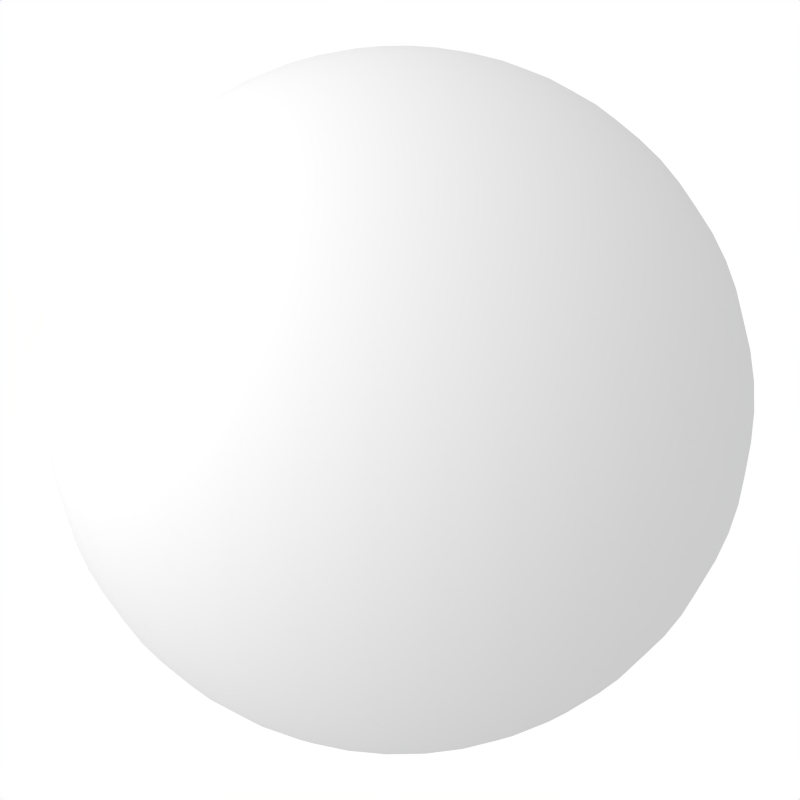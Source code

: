 # Source: sphere_template.blend  (saved by Blender 2.48.1; exported with 4.5.12 LTS)
import bpy
from mathutils import Matrix  # noqa: F401  (used for matrix-valued properties, if any)

bpy.ops.wm.read_factory_settings(use_empty=True)
scene = bpy.context.scene
scene.name = 'Scene'

# ---- collections
col_collection_1 = bpy.data.collections.new('Collection 1'); scene.collection.children.link(col_collection_1)

# ---- materials (node trees are filled in below, after node groups)
mat_gray = bpy.data.materials.new('Gray')
mat_gray.alpha_threshold = 0.0
mat_gray.roughness = 0.5
mat_gray.specular_intensity = 0.2
mat_gray.line_color = (0.0, 0.0, 0.0, 1.0)

# ---- material node trees

# ---- world
world_world = bpy.data.worlds.new('World'); scene.world = world_world
world_world.color = (1.0, 1.0, 1.0)
world_world.use_sun_shadow = False
world_world.sun_shadow_jitter_overblur = 0.0
world_world.cycles.sampling_method = 'MANUAL'
world_world.cycles.sample_map_resolution = 256

# ---- cameras
cam_camera = bpy.data.cameras.new('Camera')
cam_camera.passepartout_alpha = 0.2
cam_camera.clip_end = 100.0
cam_camera.lens = 179.0
cam_camera.ortho_scale = 7.314
cam_camera.show_passepartout = False
cam_camera.show_safe_areas = True
cam_camera.dof.focus_distance = 0.0
cam_camera.dof.aperture_fstop = 128.0

# ---- lights
light_spot = bpy.data.lights.new('Spot', 'SUN')
light_spot.transmission_factor = 0.0
light_spot.cutoff_distance = 30.0
light_spot.angle = 1.571
light_spot.energy = 1.0
light_spot.shadow_buffer_clip_start = 1.001
light_spot.shadow_soft_size = 1.0
light_spot.shadow_cascade_max_distance = 1000.0
light_spot.cycles.use_multiple_importance_sampling = False

# ---- meshes
me_sphere = bpy.data.meshes.new('Sphere')
me_sphere.from_pydata([(0.09613, 0.01912, -0.9952), (0.1913, 0.03806, -0.9808), (0.2847, 0.05663, -0.9569), (0.3753, 0.07466, -0.9239), (0.4623, 0.09196, -0.8819), (0.5449, 0.1084, -0.8315), (0.6222, 0.1238, -0.773), (0.6935, 0.1379, -0.7071), (0.7582, 0.1508, -0.6344), (0.8155, 0.1622, -0.5556), (0.865, 0.1721, -0.4714), (0.9061, 0.1802, -0.3827), (0.9386, 0.1867, -0.2903), (0.9619, 0.1913, -0.1951), (0.9761, 0.1942, -0.09802), (0.9808, 0.1951, -1.192e-07), (0.9761, 0.1942, 0.09802), (0.9619, 0.1913, 0.1951), (0.9386, 0.1867, 0.2903), (0.9061, 0.1802, 0.3827), (0.865, 0.1721, 0.4714), (0.8155, 0.1622, 0.5556), (0.7582, 0.1508, 0.6344), (0.6935, 0.1379, 0.7071), (0.6222, 0.1238, 0.773), (0.5449, 0.1084, 0.8315), (0.4623, 0.09196, 0.8819), (0.3753, 0.07466, 0.9239), (0.2847, 0.05663, 0.9569), (0.1913, 0.03806, 0.9808), (0.09613, 0.01912, 0.9952), (0.09056, 0.03751, 0.9952), (0.1802, 0.07466, 0.9808), (0.2682, 0.1111, 0.9569), (0.3536, 0.1464, 0.9239), (0.4355, 0.1804, 0.8819), (0.5133, 0.2126, 0.8315), (0.5861, 0.2428, 0.773), (0.6533, 0.2706, 0.7071), (0.7142, 0.2958, 0.6344), (0.7682, 0.3182, 0.5556), (0.8148, 0.3375, 0.4714), (0.8536, 0.3536, 0.3827), (0.8841, 0.3662, 0.2903), (0.9061, 0.3753, 0.1951), (0.9194, 0.3808, 0.09802), (0.9239, 0.3827, -1.192e-07), (0.9194, 0.3808, -0.09802), (0.9061, 0.3753, -0.1951), (0.8841, 0.3662, -0.2903), (0.8536, 0.3536, -0.3827), (0.8148, 0.3375, -0.4714), (0.7682, 0.3182, -0.5556), (0.7142, 0.2958, -0.6344), (0.6533, 0.2706, -0.7071), (0.5861, 0.2428, -0.773), (0.5133, 0.2126, -0.8315), (0.4355, 0.1804, -0.8819), (0.3536, 0.1464, -0.9239), (0.2682, 0.1111, -0.9569), (0.1802, 0.07466, -0.9808), (0.09056, 0.03751, -0.9952), (0.0815, 0.05445, -0.9952), (0.1622, 0.1084, -0.9808), (0.2414, 0.1613, -0.9569), (0.3182, 0.2126, -0.9239), (0.392, 0.2619, -0.8819), (0.4619, 0.3087, -0.8315), (0.5275, 0.3524, -0.773), (0.5879, 0.3928, -0.7071), (0.6427, 0.4295, -0.6344), (0.6913, 0.4619, -0.5556), (0.7333, 0.49, -0.4714), (0.7682, 0.5133, -0.3827), (0.7957, 0.5316, -0.2903), (0.8155, 0.5449, -0.1951), (0.8275, 0.5529, -0.09802), (0.8315, 0.5556, -1.192e-07), (0.8275, 0.5529, 0.09802), (0.8155, 0.5449, 0.1951), (0.7957, 0.5316, 0.2903), (0.7682, 0.5133, 0.3827), (0.7333, 0.49, 0.4714), (0.6913, 0.4619, 0.5556), (0.6427, 0.4295, 0.6344), (0.5879, 0.3928, 0.7071), (0.5275, 0.3525, 0.773), (0.4619, 0.3087, 0.8315), (0.392, 0.2619, 0.8819), (0.3182, 0.2126, 0.9239), (0.2414, 0.1613, 0.9569), (0.1622, 0.1084, 0.9808), (0.0815, 0.05446, 0.9952), (0.06931, 0.06931, 0.9952), (0.1379, 0.1379, 0.9808), (0.2053, 0.2053, 0.9569), (0.2706, 0.2706, 0.9239), (0.3333, 0.3333, 0.8819), (0.3928, 0.3928, 0.8315), (0.4486, 0.4486, 0.773), (0.5, 0.5, 0.7071), (0.5466, 0.5466, 0.6344), (0.5879, 0.5879, 0.5556), (0.6236, 0.6236, 0.4714), (0.6533, 0.6533, 0.3827), (0.6767, 0.6767, 0.2903), (0.6935, 0.6935, 0.1951), (0.7037, 0.7037, 0.09802), (0.7071, 0.7071, -1.192e-07), (0.7037, 0.7037, -0.09802), (0.6935, 0.6935, -0.1951), (0.6767, 0.6767, -0.2903), (0.6533, 0.6533, -0.3827), (0.6236, 0.6236, -0.4714), (0.5879, 0.5879, -0.5556), (0.5466, 0.5466, -0.6344), (0.5, 0.5, -0.7071), (0.4486, 0.4486, -0.773), (0.3928, 0.3928, -0.8315), (0.3333, 0.3333, -0.8819), (0.2706, 0.2706, -0.9239), (0.2053, 0.2053, -0.9569), (0.1379, 0.1379, -0.9808), (0.06931, 0.06931, -0.9952), (-5.676e-07, -5.676e-07, -1.0), (0.05445, 0.0815, -0.9952), (0.1084, 0.1622, -0.9808), (0.1613, 0.2414, -0.9569), (0.2126, 0.3182, -0.9239), (0.2619, 0.392, -0.8819), (0.3087, 0.4619, -0.8315), (0.3524, 0.5275, -0.773), (0.3928, 0.5879, -0.7071), (0.4295, 0.6427, -0.6344), (0.4619, 0.6913, -0.5556), (0.49, 0.7333, -0.4714), (0.5133, 0.7682, -0.3827), (0.5316, 0.7957, -0.2903), (0.5449, 0.8155, -0.1951), (0.5529, 0.8275, -0.09802), (0.5556, 0.8315, -1.192e-07), (0.5529, 0.8275, 0.09802), (0.5449, 0.8155, 0.1951), (0.5316, 0.7957, 0.2903), (0.5133, 0.7682, 0.3827), (0.49, 0.7333, 0.4714), (0.4619, 0.6913, 0.5556), (0.4295, 0.6427, 0.6344), (0.3928, 0.5879, 0.7071), (0.3524, 0.5275, 0.773), (0.3087, 0.4619, 0.8315), (0.2619, 0.392, 0.8819), (0.2126, 0.3182, 0.9239), (0.1613, 0.2414, 0.9569), (0.1084, 0.1622, 0.9808), (0.05446, 0.0815, 0.9952), (0.03751, 0.09056, 0.9952), (0.07466, 0.1802, 0.9808), (0.1111, 0.2682, 0.9569), (0.1464, 0.3536, 0.9239), (0.1804, 0.4355, 0.8819), (0.2126, 0.5133, 0.8315), (0.2428, 0.5861, 0.773), (0.2706, 0.6533, 0.7071), (0.2958, 0.7142, 0.6344), (0.3182, 0.7682, 0.5556), (0.3375, 0.8148, 0.4714), (0.3536, 0.8536, 0.3827), (0.3662, 0.8841, 0.2903), (0.3753, 0.9061, 0.1951), (0.3808, 0.9194, 0.09802), (0.3827, 0.9239, -1.192e-07), (0.3808, 0.9194, -0.09802), (0.3753, 0.9061, -0.1951), (0.3662, 0.8841, -0.2903), (0.3536, 0.8536, -0.3827), (0.3375, 0.8148, -0.4714), (0.3182, 0.7682, -0.5556), (0.2958, 0.7142, -0.6344), (0.2706, 0.6533, -0.7071), (0.2428, 0.5861, -0.773), (0.2126, 0.5133, -0.8315), (0.1804, 0.4355, -0.8819), (0.1464, 0.3536, -0.9239), (0.1111, 0.2682, -0.9569), (0.07466, 0.1802, -0.9808), (0.03751, 0.09056, -0.9952), (0.01912, 0.09613, -0.9952), (0.03806, 0.1913, -0.9808), (0.05663, 0.2847, -0.9569), (0.07466, 0.3753, -0.9239), (0.09196, 0.4623, -0.8819), (0.1084, 0.5449, -0.8315), (0.1238, 0.6222, -0.773), (0.1379, 0.6935, -0.7071), (0.1508, 0.7582, -0.6344), (0.1622, 0.8155, -0.5556), (0.1721, 0.865, -0.4714), (0.1802, 0.9061, -0.3827), (0.1867, 0.9386, -0.2903), (0.1913, 0.9619, -0.1951), (0.1942, 0.9761, -0.09802), (0.1951, 0.9808, -1.192e-07), (0.1942, 0.9761, 0.09802), (0.1913, 0.9619, 0.1951), (0.1867, 0.9386, 0.2903), (0.1802, 0.9061, 0.3827), (0.1721, 0.865, 0.4714), (0.1622, 0.8155, 0.5556), (0.1508, 0.7582, 0.6344), (0.1379, 0.6935, 0.7071), (0.1238, 0.6222, 0.773), (0.1084, 0.5449, 0.8315), (0.09196, 0.4623, 0.8819), (0.07466, 0.3753, 0.9239), (0.05663, 0.2847, 0.9569), (0.03806, 0.1913, 0.9808), (0.01912, 0.09613, 0.9952), (-7.928e-09, 0.09802, 0.9952), (-2.134e-08, 0.1951, 0.9808), (-2.218e-09, 0.2903, 0.9569), (-2.516e-08, 0.3827, 0.9239), (-1.2e-08, 0.4714, 0.8819), (-3.811e-08, 0.5556, 0.8315), (-4.271e-08, 0.6344, 0.773), (-5.684e-08, 0.7071, 0.7071), (-7.687e-08, 0.773, 0.6344), (6.342e-09, 0.8315, 0.5556), (-5.685e-08, 0.8819, 0.4714), (-8.821e-08, 0.9239, 0.3827), (-8.64e-08, 0.9569, 0.2903), (-4.578e-08, 0.9808, 0.1951), (-1.762e-09, 0.9952, 0.09802), (-2.656e-08, 1.0, -1.192e-07), (-1.762e-09, 0.9952, -0.09802), (-9.261e-08, 0.9808, -0.1951), (-5.151e-08, 0.9569, -0.2903), (-5.332e-08, 0.9239, -0.3827), (-4.821e-08, 0.8819, -0.4714), (-8.732e-08, 0.8315, -0.5556), (-1.064e-07, 0.773, -0.6344), (-5.15e-08, 0.7071, -0.7071), (-4.17e-08, 0.6344, -0.773), (-4.008e-08, 0.5556, -0.8315), (-3.008e-08, 0.4714, -0.8819), (-4.041e-08, 0.3827, -0.9239), (-1.896e-08, 0.2903, -0.9569), (-8.933e-09, 0.1951, -0.9808), (-1.415e-09, 0.09802, -0.9952), (-0.01912, 0.09613, -0.9952), (-0.03806, 0.1913, -0.9808), (-0.05663, 0.2847, -0.9569), (-0.07466, 0.3753, -0.9239), (-0.09196, 0.4623, -0.8819), (-0.1084, 0.5449, -0.8315), (-0.1238, 0.6222, -0.773), (-0.1379, 0.6935, -0.7071), (-0.1508, 0.7582, -0.6344), (-0.1622, 0.8155, -0.5556), (-0.1721, 0.865, -0.4714), (-0.1802, 0.9061, -0.3827), (-0.1867, 0.9386, -0.2903), (-0.1913, 0.9619, -0.1951), (-0.1942, 0.9761, -0.09802), (-0.1951, 0.9808, -1.192e-07), (-0.1942, 0.9761, 0.09802), (-0.1913, 0.9619, 0.1951), (-0.1867, 0.9386, 0.2903), (-0.1802, 0.9061, 0.3827), (-0.1721, 0.865, 0.4714), (-0.1622, 0.8155, 0.5556), (-0.1508, 0.7582, 0.6344), (-0.1379, 0.6935, 0.7071), (-0.1238, 0.6222, 0.773), (-0.1084, 0.5449, 0.8315), (-0.09196, 0.4623, 0.8819), (-0.07466, 0.3753, 0.9239), (-0.05663, 0.2847, 0.9569), (-0.03806, 0.1913, 0.9808), (-0.01912, 0.09613, 0.9952), (-0.03751, 0.09056, 0.9952), (-0.07466, 0.1802, 0.9808), (-0.1111, 0.2682, 0.9569), (-0.1464, 0.3536, 0.9239), (-0.1804, 0.4355, 0.8819), (-0.2126, 0.5133, 0.8315), (-0.2428, 0.5861, 0.773), (-0.2706, 0.6533, 0.7071), (-0.2958, 0.7142, 0.6344), (-0.3182, 0.7682, 0.5556), (-0.3375, 0.8148, 0.4714), (-0.3536, 0.8536, 0.3827), (-0.3662, 0.8841, 0.2903), (-0.3753, 0.9061, 0.1951), (-0.3808, 0.9194, 0.09802), (-0.3827, 0.9239, -1.192e-07), (-0.3808, 0.9194, -0.09802), (-0.3753, 0.9061, -0.1951), (-0.3662, 0.8841, -0.2903), (-0.3536, 0.8536, -0.3827), (-0.3375, 0.8148, -0.4714), (-0.3182, 0.7682, -0.5556), (-0.2958, 0.7142, -0.6344), (-0.2706, 0.6533, -0.7071), (-0.2428, 0.5861, -0.773), (-0.2126, 0.5133, -0.8315), (-0.1804, 0.4355, -0.8819), (-0.1464, 0.3536, -0.9239), (-0.1111, 0.2682, -0.9569), (-0.07466, 0.1802, -0.9808), (-0.03751, 0.09056, -0.9952), (-0.05445, 0.0815, -0.9952), (-0.1084, 0.1622, -0.9808), (-0.1613, 0.2414, -0.9569), (-0.2126, 0.3182, -0.9239), (-0.2619, 0.392, -0.8819), (-0.3087, 0.4619, -0.8315), (-0.3524, 0.5275, -0.773), (-0.3928, 0.5879, -0.7071), (-0.4295, 0.6427, -0.6344), (-0.4619, 0.6913, -0.5556), (-0.49, 0.7333, -0.4714), (-0.5133, 0.7682, -0.3827), (-0.5316, 0.7957, -0.2903), (-0.5449, 0.8155, -0.1951), (-0.5529, 0.8275, -0.09802), (-0.5556, 0.8315, -1.192e-07), (-0.5529, 0.8275, 0.09802), (-0.5449, 0.8155, 0.1951), (-0.5316, 0.7957, 0.2903), (-0.5133, 0.7682, 0.3827), (-0.49, 0.7333, 0.4714), (-0.4619, 0.6913, 0.5556), (-0.4295, 0.6427, 0.6344), (-0.3928, 0.5879, 0.7071), (-0.3524, 0.5275, 0.773), (-0.3087, 0.4619, 0.8315), (-0.2619, 0.392, 0.8819), (-0.2126, 0.3182, 0.9239), (-0.1613, 0.2414, 0.9569), (-0.1084, 0.1622, 0.9808), (-0.05446, 0.0815, 0.9952), (-0.06931, 0.06931, 0.9952), (-0.1379, 0.1379, 0.9808), (-0.2053, 0.2053, 0.9569), (-0.2706, 0.2706, 0.9239), (-0.3333, 0.3333, 0.8819), (-0.3928, 0.3928, 0.8315), (-0.4486, 0.4486, 0.773), (-0.5, 0.5, 0.7071), (-0.5466, 0.5466, 0.6344), (-0.5879, 0.5879, 0.5556), (-0.6236, 0.6236, 0.4714), (-0.6533, 0.6533, 0.3827), (-0.6767, 0.6767, 0.2903), (-0.6935, 0.6935, 0.1951), (-0.7037, 0.7037, 0.09802), (-0.7071, 0.7071, -1.192e-07), (-0.7037, 0.7037, -0.09802), (-0.6935, 0.6935, -0.1951), (-0.6767, 0.6767, -0.2903), (-0.6533, 0.6533, -0.3827), (-0.6236, 0.6236, -0.4714), (-0.5879, 0.5879, -0.5556), (-0.5466, 0.5466, -0.6344), (-0.5, 0.5, -0.7071), (-0.4486, 0.4486, -0.773), (-0.3928, 0.3928, -0.8315), (-0.3333, 0.3333, -0.8819), (-0.2706, 0.2706, -0.9239), (-0.2053, 0.2053, -0.9569), (-0.1379, 0.1379, -0.9808), (-0.06931, 0.06931, -0.9952), (-0.0815, 0.05445, -0.9952), (-0.1622, 0.1084, -0.9808), (-0.2414, 0.1613, -0.9569), (-0.3182, 0.2126, -0.9239), (-0.392, 0.2619, -0.8819), (-0.4619, 0.3087, -0.8315), (-0.5275, 0.3524, -0.773), (-0.5879, 0.3928, -0.7071), (-0.6427, 0.4295, -0.6344), (-0.6913, 0.4619, -0.5556), (-0.7333, 0.49, -0.4714), (-0.7682, 0.5133, -0.3827), (-0.7957, 0.5316, -0.2903), (-0.8155, 0.5449, -0.1951), (-0.8275, 0.5529, -0.09802), (-0.8315, 0.5556, -1.192e-07), (-0.8275, 0.5529, 0.09802), (-0.8155, 0.5449, 0.1951), (-0.7957, 0.5316, 0.2903), (-0.7682, 0.5133, 0.3827), (-0.7333, 0.49, 0.4714), (-0.6913, 0.4619, 0.5556), (-0.6427, 0.4295, 0.6344), (-0.5879, 0.3928, 0.7071), (-0.5275, 0.3524, 0.773), (-0.4619, 0.3087, 0.8315), (-0.392, 0.2619, 0.8819), (-0.3182, 0.2126, 0.9239), (-0.2414, 0.1613, 0.9569), (-0.1622, 0.1084, 0.9808), (-0.0815, 0.05446, 0.9952), (0.0, 0.0, 1.0), (-0.09056, 0.03751, 0.9952), (-0.1802, 0.07466, 0.9808), (-0.2682, 0.1111, 0.9569), (-0.3536, 0.1464, 0.9239), (-0.4355, 0.1804, 0.8819), (-0.5133, 0.2126, 0.8315), (-0.5861, 0.2428, 0.773), (-0.6533, 0.2706, 0.7071), (-0.7142, 0.2958, 0.6344), (-0.7682, 0.3182, 0.5556), (-0.8148, 0.3375, 0.4714), (-0.8536, 0.3536, 0.3827), (-0.8841, 0.3662, 0.2903), (-0.9061, 0.3753, 0.1951), (-0.9194, 0.3808, 0.09802), (-0.9239, 0.3827, -1.192e-07), (-0.9194, 0.3808, -0.09802), (-0.9061, 0.3753, -0.1951), (-0.8841, 0.3662, -0.2903), (-0.8536, 0.3536, -0.3827), (-0.8148, 0.3375, -0.4714), (-0.7682, 0.3182, -0.5556), (-0.7142, 0.2958, -0.6344), (-0.6533, 0.2706, -0.7071), (-0.5861, 0.2428, -0.773), (-0.5133, 0.2126, -0.8315), (-0.4355, 0.1804, -0.8819), (-0.3536, 0.1464, -0.9239), (-0.2682, 0.1111, -0.9569), (-0.1802, 0.07466, -0.9808), (-0.09056, 0.03751, -0.9952), (-0.09613, 0.01912, -0.9952), (-0.1913, 0.03806, -0.9808), (-0.2847, 0.05663, -0.9569), (-0.3753, 0.07466, -0.9239), (-0.4623, 0.09196, -0.8819), (-0.5449, 0.1084, -0.8315), (-0.6222, 0.1238, -0.773), (-0.6935, 0.1379, -0.7071), (-0.7582, 0.1508, -0.6344), (-0.8155, 0.1622, -0.5556), (-0.865, 0.1721, -0.4714), (-0.9061, 0.1802, -0.3827), (-0.9386, 0.1867, -0.2903), (-0.9619, 0.1913, -0.1951), (-0.9761, 0.1942, -0.09802), (-0.9808, 0.1951, -1.192e-07), (-0.9761, 0.1942, 0.09802), (-0.9619, 0.1913, 0.1951), (-0.9386, 0.1867, 0.2903), (-0.9061, 0.1802, 0.3827), (-0.865, 0.1721, 0.4714), (-0.8155, 0.1622, 0.5556), (-0.7582, 0.1508, 0.6344), (-0.6935, 0.1379, 0.7071), (-0.6222, 0.1238, 0.773), (-0.5449, 0.1084, 0.8315), (-0.4623, 0.09196, 0.8819), (-0.3753, 0.07466, 0.9239), (-0.2847, 0.05663, 0.9569), (-0.1913, 0.03806, 0.9808), (-0.09613, 0.01912, 0.9952), (-0.09802, -1.087e-08, 0.9952), (-0.1951, -2.283e-08, 0.9808), (-0.2903, -1.467e-08, 0.9569), (-0.3827, -4.426e-08, 0.9239), (-0.4714, -3.11e-08, 0.8819), (-0.5556, -8.361e-08, 0.8315), (-0.6344, -8.955e-08, 0.773), (-0.7071, -5.118e-08, 0.7071), (-0.773, -1.151e-07, 0.6344), (-0.8315, -3.185e-08, 0.5556), (-0.8819, -8.043e-08, 0.4714), (-0.9239, -1.44e-07, 0.3827), (-0.9569, -1.422e-07, 0.2903), (-0.9808, -4.311e-08, 0.1951), (-0.9952, -8.38e-08, 0.09802), (-1.0, -9.398e-08, -1.192e-07), (-0.9952, -8.38e-08, -0.09802), (-0.9808, -1.6e-07, -0.1951), (-0.9569, -6.047e-08, -0.2903), (-0.9239, -6.228e-08, -0.3827), (-0.8819, -1.126e-07, -0.4714), (-0.8315, -1.139e-07, -0.5556), (-0.773, -1.914e-07, -0.6344), (-0.7071, -1.013e-07, -0.7071), (-0.6344, -9.152e-08, -0.773), (-0.5556, -8.99e-08, -0.8315), (-0.4714, -4.336e-08, -0.8819), (-0.3827, -6.383e-08, -0.9239), (-0.2903, -2.344e-08, -0.9569), (-0.1951, -1.483e-08, -0.9808), (-0.09802, -8.016e-09, -0.9952), (-0.09613, -0.01912, -0.9952), (-0.1913, -0.03806, -0.9808), (-0.2847, -0.05663, -0.9569), (-0.3753, -0.07466, -0.9239), (-0.4623, -0.09196, -0.8819), (-0.5449, -0.1084, -0.8315), (-0.6222, -0.1238, -0.773), (-0.6935, -0.1379, -0.7071), (-0.7582, -0.1508, -0.6344), (-0.8155, -0.1622, -0.5556), (-0.865, -0.1721, -0.4714), (-0.9061, -0.1802, -0.3827), (-0.9386, -0.1867, -0.2903), (-0.9619, -0.1913, -0.1951), (-0.9761, -0.1942, -0.09802), (-0.9808, -0.1951, -1.192e-07), (-0.9761, -0.1942, 0.09802), (-0.9619, -0.1913, 0.1951), (-0.9386, -0.1867, 0.2903), (-0.9061, -0.1802, 0.3827), (-0.865, -0.1721, 0.4714), (-0.8155, -0.1622, 0.5556), (-0.7582, -0.1508, 0.6344), (-0.6935, -0.1379, 0.7071), (-0.6222, -0.1238, 0.773), (-0.5449, -0.1084, 0.8315), (-0.4623, -0.09196, 0.8819), (-0.3753, -0.07466, 0.9239), (-0.2847, -0.05663, 0.9569), (-0.1913, -0.03806, 0.9808), (-0.09613, -0.01912, 0.9952), (-0.09056, -0.03751, 0.9952), (-0.1802, -0.07466, 0.9808), (-0.2682, -0.1111, 0.9569), (-0.3536, -0.1464, 0.9239), (-0.4355, -0.1804, 0.8819), (-0.5133, -0.2126, 0.8315), (-0.5861, -0.2428, 0.773), (-0.6533, -0.2706, 0.7071), (-0.7142, -0.2958, 0.6344), (-0.7682, -0.3182, 0.5556), (-0.8148, -0.3375, 0.4714), (-0.8536, -0.3536, 0.3827), (-0.8841, -0.3662, 0.2903), (-0.9061, -0.3753, 0.1951), (-0.9194, -0.3808, 0.09802), (-0.9239, -0.3827, -1.192e-07), (-0.9194, -0.3808, -0.09802), (-0.9061, -0.3753, -0.1951), (-0.8841, -0.3662, -0.2903), (-0.8536, -0.3536, -0.3827), (-0.8148, -0.3375, -0.4714), (-0.7682, -0.3182, -0.5556), (-0.7142, -0.2958, -0.6344), (-0.6533, -0.2706, -0.7071), (-0.5861, -0.2428, -0.773), (-0.5133, -0.2126, -0.8315), (-0.4355, -0.1804, -0.8819), (-0.3536, -0.1464, -0.9239), (-0.2682, -0.1111, -0.9569), (-0.1802, -0.07466, -0.9808), (-0.09056, -0.03751, -0.9952), (-0.0815, -0.05445, -0.9952), (-0.1622, -0.1084, -0.9808), (-0.2414, -0.1613, -0.9569), (-0.3182, -0.2126, -0.9239), (-0.392, -0.2619, -0.8819), (-0.4619, -0.3087, -0.8315), (-0.5275, -0.3524, -0.773), (-0.5879, -0.3928, -0.7071), (-0.6427, -0.4295, -0.6344), (-0.6913, -0.4619, -0.5556), (-0.7333, -0.49, -0.4714), (-0.7682, -0.5133, -0.3827), (-0.7957, -0.5316, -0.2903), (-0.8155, -0.5449, -0.1951), (-0.8275, -0.5529, -0.09802), (-0.8315, -0.5556, -1.192e-07), (-0.8275, -0.5529, 0.09802), (-0.8155, -0.5449, 0.1951), (-0.7957, -0.5316, 0.2903), (-0.7682, -0.5133, 0.3827), (-0.7333, -0.49, 0.4714), (-0.6913, -0.4619, 0.5556), (-0.6427, -0.4295, 0.6344), (-0.5879, -0.3928, 0.7071), (-0.5275, -0.3524, 0.773), (-0.4619, -0.3087, 0.8315), (-0.392, -0.2619, 0.8819), (-0.3182, -0.2126, 0.9239), (-0.2414, -0.1613, 0.9569), (-0.1622, -0.1084, 0.9808), (-0.0815, -0.05446, 0.9952), (-0.06931, -0.06931, 0.9952), (-0.1379, -0.1379, 0.9808), (-0.2053, -0.2053, 0.9569), (-0.2706, -0.2706, 0.9239), (-0.3333, -0.3333, 0.8819), (-0.3928, -0.3928, 0.8315), (-0.4486, -0.4486, 0.773), (-0.5, -0.5, 0.7071), (-0.5466, -0.5466, 0.6344), (-0.5879, -0.5879, 0.5556), (-0.6236, -0.6236, 0.4714), (-0.6533, -0.6533, 0.3827), (-0.6767, -0.6767, 0.2903), (-0.6935, -0.6935, 0.1951), (-0.7037, -0.7037, 0.09802), (-0.7071, -0.7071, -1.192e-07), (-0.7037, -0.7037, -0.09802), (-0.6935, -0.6935, -0.1951), (-0.6767, -0.6767, -0.2903), (-0.6533, -0.6533, -0.3827), (-0.6236, -0.6236, -0.4714), (-0.5879, -0.5879, -0.5556), (-0.5466, -0.5466, -0.6344), (-0.5, -0.5, -0.7071), (-0.4486, -0.4486, -0.773), (-0.3928, -0.3928, -0.8315), (-0.3333, -0.3333, -0.8819), (-0.2706, -0.2706, -0.9239), (-0.2053, -0.2053, -0.9569), (-0.1379, -0.1379, -0.9808), (-0.06931, -0.06931, -0.9952), (-0.05445, -0.0815, -0.9952), (-0.1084, -0.1622, -0.9808), (-0.1613, -0.2414, -0.9569), (-0.2126, -0.3182, -0.9239), (-0.2619, -0.392, -0.8819), (-0.3087, -0.4619, -0.8315), (-0.3524, -0.5275, -0.773), (-0.3928, -0.5879, -0.7071), (-0.4295, -0.6427, -0.6344), (-0.4619, -0.6913, -0.5556), (-0.49, -0.7333, -0.4714), (-0.5133, -0.7682, -0.3827), (-0.5316, -0.7957, -0.2903), (-0.5449, -0.8155, -0.1951), (-0.5529, -0.8275, -0.09802), (-0.5556, -0.8315, -1.192e-07), (-0.5529, -0.8275, 0.09802), (-0.5449, -0.8155, 0.1951), (-0.5316, -0.7957, 0.2903), (-0.5133, -0.7682, 0.3827), (-0.49, -0.7333, 0.4714), (-0.4619, -0.6913, 0.5556), (-0.4295, -0.6427, 0.6344), (-0.3928, -0.5879, 0.7071), (-0.3524, -0.5275, 0.773), (-0.3087, -0.4619, 0.8315), (-0.2619, -0.392, 0.8819), (-0.2126, -0.3182, 0.9239), (-0.1613, -0.2414, 0.9569), (-0.1084, -0.1622, 0.9808), (-0.05446, -0.0815, 0.9952), (-0.03751, -0.09056, 0.9952), (-0.07466, -0.1802, 0.9808), (-0.1111, -0.2682, 0.9569), (-0.1464, -0.3536, 0.9239), (-0.1804, -0.4355, 0.8819), (-0.2126, -0.5133, 0.8315), (-0.2428, -0.5861, 0.773), (-0.2706, -0.6533, 0.7071), (-0.2958, -0.7142, 0.6344), (-0.3182, -0.7682, 0.5556), (-0.3375, -0.8148, 0.4714), (-0.3536, -0.8536, 0.3827), (-0.3662, -0.8841, 0.2903), (-0.3753, -0.9061, 0.1951), (-0.3808, -0.9194, 0.09802), (-0.3827, -0.9239, -1.192e-07), (-0.3808, -0.9194, -0.09802), (-0.3753, -0.9061, -0.1951), (-0.3662, -0.8841, -0.2903), (-0.3536, -0.8536, -0.3827), (-0.3375, -0.8148, -0.4714), (-0.3182, -0.7682, -0.5556), (-0.2958, -0.7142, -0.6344), (-0.2706, -0.6533, -0.7071), (-0.2428, -0.5861, -0.773), (-0.2126, -0.5133, -0.8315), (-0.1804, -0.4355, -0.8819), (-0.1464, -0.3536, -0.9239), (-0.1111, -0.2682, -0.9569), (-0.07466, -0.1802, -0.9808), (-0.03751, -0.09056, -0.9952), (-0.01912, -0.09613, -0.9952), (-0.03806, -0.1913, -0.9808), (-0.05663, -0.2847, -0.9569), (-0.07466, -0.3753, -0.9239), (-0.09196, -0.4623, -0.8819), (-0.1084, -0.5449, -0.8315), (-0.1238, -0.6222, -0.773), (-0.1379, -0.6935, -0.7071), (-0.1508, -0.7582, -0.6344), (-0.1622, -0.8155, -0.5556), (-0.1721, -0.865, -0.4714), (-0.1802, -0.9061, -0.3827), (-0.1867, -0.9386, -0.2903), (-0.1913, -0.9619, -0.1951), (-0.1942, -0.9761, -0.09802), (-0.1951, -0.9808, -1.192e-07), (-0.1942, -0.9761, 0.09802), (-0.1913, -0.9619, 0.1951), (-0.1867, -0.9386, 0.2903), (-0.1802, -0.9061, 0.3827), (-0.1721, -0.865, 0.4714), (-0.1622, -0.8155, 0.5556), (-0.1508, -0.7582, 0.6344), (-0.1379, -0.6935, 0.7071), (-0.1238, -0.6222, 0.773), (-0.1084, -0.5449, 0.8315), (-0.09196, -0.4623, 0.8819), (-0.07466, -0.3753, 0.9239), (-0.05663, -0.2847, 0.9569), (-0.03806, -0.1913, 0.9808), (-0.01912, -0.09613, 0.9952), (2.113e-08, -0.09802, 0.9952), (3.603e-08, -0.1951, 0.9808), (3.377e-08, -0.2903, 0.9569), (5.455e-08, -0.3827, 0.9239), (2.827e-08, -0.4714, 0.8819), (8.958e-08, -0.5556, 0.8315), (1.497e-07, -0.6344, 0.773), (7.476e-08, -0.7071, 0.7071), (1.3e-07, -0.773, 0.6344), (5.841e-08, -0.8315, 0.5556), (1.711e-07, -0.8819, 0.4714), (2.054e-07, -0.9239, 0.3827), (1.511e-07, -0.9569, 0.2903), (1.019e-07, -0.9808, 0.1951), (7.249e-08, -0.9952, 0.09802), (1.498e-07, -1.0, -1.192e-07), (7.249e-08, -0.9952, -0.09802), (2.421e-07, -0.9808, -0.1951), (1.103e-07, -0.9569, -0.2903), (2.114e-07, -0.9239, -0.3827), (1.917e-07, -0.8819, -0.4714), (1.667e-07, -0.8315, -0.5556), (2.559e-07, -0.773, -0.6344), (1.541e-07, -0.7071, -0.7071), (1.34e-07, -0.6344, -0.773), (1.178e-07, -0.5556, -0.8315), (5.515e-08, -0.4714, -0.8819), (9.605e-08, -0.3827, -0.9239), (2.061e-08, -0.2903, -0.9569), (3.093e-08, -0.1951, -0.9808), (1.242e-08, -0.09802, -0.9952), (0.01912, -0.09613, -0.9952), (0.03806, -0.1913, -0.9808), (0.05663, -0.2847, -0.9569), (0.07466, -0.3753, -0.9239), (0.09196, -0.4623, -0.8819), (0.1084, -0.5449, -0.8315), (0.1238, -0.6222, -0.773), (0.1379, -0.6935, -0.7071), (0.1508, -0.7582, -0.6344), (0.1622, -0.8155, -0.5556), (0.1721, -0.865, -0.4714), (0.1802, -0.9061, -0.3827), (0.1867, -0.9386, -0.2903), (0.1913, -0.9619, -0.1951), (0.1942, -0.9761, -0.09802), (0.1951, -0.9808, -1.192e-07), (0.1942, -0.9761, 0.09802), (0.1913, -0.9619, 0.1951), (0.1867, -0.9386, 0.2903), (0.1802, -0.9061, 0.3827), (0.1721, -0.865, 0.4714), (0.1622, -0.8155, 0.5556), (0.1508, -0.7582, 0.6344), (0.1379, -0.6935, 0.7071), (0.1238, -0.6222, 0.773), (0.1084, -0.5449, 0.8315), (0.09196, -0.4623, 0.8819), (0.07466, -0.3753, 0.9239), (0.05663, -0.2847, 0.9569), (0.03806, -0.1913, 0.9808), (0.01912, -0.09613, 0.9952), (0.03751, -0.09056, 0.9952), (0.07466, -0.1802, 0.9808), (0.1111, -0.2682, 0.9569), (0.1464, -0.3536, 0.9239), (0.1804, -0.4355, 0.8819), (0.2126, -0.5133, 0.8315), (0.2428, -0.5861, 0.773), (0.2706, -0.6533, 0.7071), (0.2958, -0.7142, 0.6344), (0.3182, -0.7682, 0.5556), (0.3375, -0.8148, 0.4714), (0.3536, -0.8536, 0.3827), (0.3662, -0.8841, 0.2903), (0.3753, -0.9061, 0.1951), (0.3808, -0.9194, 0.09802), (0.3827, -0.9239, -1.192e-07), (0.3808, -0.9194, -0.09802), (0.3753, -0.9061, -0.1951), (0.3662, -0.8841, -0.2903), (0.3536, -0.8536, -0.3827), (0.3375, -0.8148, -0.4714), (0.3182, -0.7682, -0.5556), (0.2958, -0.7142, -0.6344), (0.2706, -0.6533, -0.7071), (0.2428, -0.5861, -0.773), (0.2126, -0.5133, -0.8315), (0.1804, -0.4355, -0.8819), (0.1464, -0.3536, -0.9239), (0.1111, -0.2682, -0.9569), (0.07466, -0.1802, -0.9808), (0.03751, -0.09056, -0.9952), (0.05445, -0.0815, -0.9952), (0.1084, -0.1622, -0.9808), (0.1613, -0.2414, -0.9569), (0.2126, -0.3182, -0.9239), (0.2619, -0.392, -0.8819), (0.3087, -0.4619, -0.8315), (0.3524, -0.5275, -0.773), (0.3928, -0.5879, -0.7071), (0.4295, -0.6427, -0.6344), (0.4619, -0.6913, -0.5556), (0.49, -0.7333, -0.4714), (0.5133, -0.7682, -0.3827), (0.5316, -0.7957, -0.2903), (0.5449, -0.8155, -0.1951), (0.5529, -0.8275, -0.09802), (0.5556, -0.8315, -1.192e-07), (0.5529, -0.8275, 0.09802), (0.5449, -0.8155, 0.1951), (0.5316, -0.7957, 0.2903), (0.5133, -0.7682, 0.3827), (0.49, -0.7333, 0.4714), (0.4619, -0.6913, 0.5556), (0.4295, -0.6427, 0.6344), (0.3928, -0.5879, 0.7071), (0.3524, -0.5275, 0.773), (0.3087, -0.4619, 0.8315), (0.2619, -0.392, 0.8819), (0.2126, -0.3182, 0.9239), (0.1613, -0.2414, 0.9569), (0.1084, -0.1622, 0.9808), (0.05446, -0.0815, 0.9952), (0.06931, -0.06931, 0.9952), (0.1379, -0.1379, 0.9808), (0.2053, -0.2053, 0.9569), (0.2706, -0.2706, 0.9239), (0.3333, -0.3333, 0.8819), (0.3928, -0.3928, 0.8315), (0.4486, -0.4486, 0.773), (0.5, -0.5, 0.7071), (0.5466, -0.5466, 0.6344), (0.5879, -0.5879, 0.5556), (0.6236, -0.6236, 0.4714), (0.6533, -0.6533, 0.3827), (0.6767, -0.6767, 0.2903), (0.6935, -0.6935, 0.1951), (0.7037, -0.7037, 0.09802), (0.7071, -0.7071, -1.192e-07), (0.7037, -0.7037, -0.09802), (0.6935, -0.6935, -0.1951), (0.6767, -0.6767, -0.2903), (0.6533, -0.6533, -0.3827), (0.6236, -0.6236, -0.4714), (0.5879, -0.5879, -0.5556), (0.5466, -0.5466, -0.6344), (0.5, -0.5, -0.7071), (0.4486, -0.4486, -0.773), (0.3928, -0.3928, -0.8315), (0.3333, -0.3333, -0.8819), (0.2706, -0.2706, -0.9239), (0.2053, -0.2053, -0.9569), (0.1379, -0.1379, -0.9808), (0.06931, -0.06931, -0.9952), (0.0815, -0.05445, -0.9952), (0.1622, -0.1084, -0.9808), (0.2414, -0.1613, -0.9569), (0.3182, -0.2126, -0.9239), (0.392, -0.2619, -0.8819), (0.4619, -0.3087, -0.8315), (0.5275, -0.3524, -0.773), (0.5879, -0.3928, -0.7071), (0.6427, -0.4295, -0.6344), (0.6913, -0.4619, -0.5556), (0.7333, -0.49, -0.4714), (0.7682, -0.5133, -0.3827), (0.7957, -0.5316, -0.2903), (0.8155, -0.5449, -0.1951), (0.8275, -0.5529, -0.09802), (0.8315, -0.5556, -1.192e-07), (0.8275, -0.5529, 0.09802), (0.8155, -0.5449, 0.1951), (0.7957, -0.5316, 0.2903), (0.7682, -0.5133, 0.3827), (0.7333, -0.49, 0.4714), (0.6913, -0.4619, 0.5556), (0.6427, -0.4295, 0.6344), (0.5879, -0.3928, 0.7071), (0.5275, -0.3524, 0.773), (0.4619, -0.3087, 0.8315), (0.392, -0.2619, 0.8819), (0.3182, -0.2126, 0.9239), (0.2414, -0.1613, 0.9569), (0.1622, -0.1084, 0.9808), (0.0815, -0.05446, 0.9952), (0.09056, -0.03751, 0.9952), (0.1802, -0.07466, 0.9808), (0.2682, -0.1111, 0.9569), (0.3536, -0.1464, 0.9239), (0.4355, -0.1804, 0.8819), (0.5133, -0.2126, 0.8315), (0.5861, -0.2428, 0.773), (0.6533, -0.2706, 0.7071), (0.7142, -0.2958, 0.6344), (0.7682, -0.3182, 0.5556), (0.8148, -0.3375, 0.4714), (0.8536, -0.3536, 0.3827), (0.8841, -0.3662, 0.2903), (0.9061, -0.3753, 0.1951), (0.9194, -0.3808, 0.09802), (0.9239, -0.3827, -1.192e-07), (0.9194, -0.3808, -0.09802), (0.9061, -0.3753, -0.1951), (0.8841, -0.3662, -0.2903), (0.8536, -0.3536, -0.3827), (0.8148, -0.3375, -0.4714), (0.7682, -0.3182, -0.5556), (0.7142, -0.2958, -0.6344), (0.6533, -0.2706, -0.7071), (0.5861, -0.2428, -0.773), (0.5133, -0.2126, -0.8315), (0.4355, -0.1804, -0.8819), (0.3536, -0.1464, -0.9239), (0.2682, -0.1111, -0.9569), (0.1802, -0.07466, -0.9808), (0.09056, -0.03751, -0.9952), (0.09613, -0.01912, -0.9952), (0.1913, -0.03806, -0.9808), (0.2847, -0.05663, -0.9569), (0.3753, -0.07466, -0.9239), (0.4623, -0.09196, -0.8819), (0.5449, -0.1084, -0.8315), (0.6222, -0.1238, -0.773), (0.6935, -0.1379, -0.7071), (0.7582, -0.1508, -0.6344), (0.8155, -0.1622, -0.5556), (0.865, -0.1721, -0.4714), (0.9061, -0.1802, -0.3827), (0.9386, -0.1867, -0.2903), (0.9619, -0.1913, -0.1951), (0.9761, -0.1942, -0.09802), (0.9808, -0.1951, -1.192e-07), (0.9761, -0.1942, 0.09802), (0.9619, -0.1913, 0.1951), (0.9386, -0.1867, 0.2903), (0.9061, -0.1802, 0.3827), (0.865, -0.1721, 0.4714), (0.8155, -0.1622, 0.5556), (0.7582, -0.1508, 0.6344), (0.6935, -0.1379, 0.7071), (0.6222, -0.1238, 0.773), (0.5449, -0.1084, 0.8315), (0.4623, -0.09196, 0.8819), (0.3753, -0.07466, 0.9239), (0.2847, -0.05663, 0.9569), (0.1913, -0.03806, 0.9808), (0.09613, -0.01912, 0.9952), (0.09802, 3.101e-08, 0.9952), (0.1951, 4.849e-08, 0.9808), (0.2903, 4.041e-08, 0.9569), (0.3827, 4.442e-08, 0.9239), (0.4714, 5.617e-08, 0.8819), (0.5556, 1.175e-07, 0.8315), (0.6344, 1.629e-07, 0.773), (0.7071, 1.1e-07, 0.7071), (0.773, 1.974e-07, 0.6344), (0.8315, 1.112e-07, 0.5556), (0.8819, 1.684e-07, 0.4714), (0.9239, 2.496e-07, 0.3827), (0.9569, 1.893e-07, 0.2903), (0.9808, 1.723e-07, 0.1951), (0.9952, 1.283e-07, 0.09802), (1.0, 2.318e-07, -1.192e-07), (0.9952, 1.283e-07, -0.09802), (0.9808, 3.533e-07, -0.1951), (0.9569, 1.661e-07, -0.2903), (0.9239, 2.496e-07, -0.3827), (0.8819, 2.445e-07, -0.4714), (0.8315, 2.049e-07, -0.5556), (0.773, 2.678e-07, -0.6344), (0.7071, 2.186e-07, -0.7071), (0.6344, 1.387e-07, -0.773), (0.5556, 1.53e-07, -0.8315), (0.4714, 9.467e-08, -0.8819), (0.3827, 9.903e-08, -0.9239), (0.2903, 3.605e-08, -0.9569), (0.1951, 3.683e-08, -0.9808), (0.09802, 1.864e-08, -0.9952)], [], [(124, 0, 993), (993, 0, 1, 992), (992, 1, 2, 991), (991, 2, 3, 990), (990, 3, 4, 989), (989, 4, 5, 988), (988, 5, 6, 987), (987, 6, 7, 986), (986, 7, 8, 985), (985, 8, 9, 984), (984, 9, 10, 983), (983, 10, 11, 982), (982, 11, 12, 981), (981, 12, 13, 980), (980, 13, 14, 979), (979, 14, 15, 978), (978, 15, 16, 977), (977, 16, 17, 976), (976, 17, 18, 975), (975, 18, 19, 974), (974, 19, 20, 973), (973, 20, 21, 972), (972, 21, 22, 971), (971, 22, 23, 970), (970, 23, 24, 969), (969, 24, 25, 968), (968, 25, 26, 967), (967, 26, 27, 966), (966, 27, 28, 965), (965, 28, 29, 964), (964, 29, 30, 963), (963, 30, 404), (30, 31, 404), (29, 32, 31, 30), (28, 33, 32, 29), (27, 34, 33, 28), (26, 35, 34, 27), (25, 36, 35, 26), (24, 37, 36, 25), (23, 38, 37, 24), (22, 39, 38, 23), (21, 40, 39, 22), (20, 41, 40, 21), (19, 42, 41, 20), (18, 43, 42, 19), (17, 44, 43, 18), (16, 45, 44, 17), (15, 46, 45, 16), (14, 47, 46, 15), (13, 48, 47, 14), (12, 49, 48, 13), (11, 50, 49, 12), (10, 51, 50, 11), (9, 52, 51, 10), (8, 53, 52, 9), (7, 54, 53, 8), (6, 55, 54, 7), (5, 56, 55, 6), (4, 57, 56, 5), (3, 58, 57, 4), (2, 59, 58, 3), (1, 60, 59, 2), (0, 61, 60, 1), (61, 0, 124), (124, 62, 61), (61, 62, 63, 60), (60, 63, 64, 59), (59, 64, 65, 58), (58, 65, 66, 57), (57, 66, 67, 56), (56, 67, 68, 55), (55, 68, 69, 54), (54, 69, 70, 53), (53, 70, 71, 52), (52, 71, 72, 51), (51, 72, 73, 50), (50, 73, 74, 49), (49, 74, 75, 48), (48, 75, 76, 47), (47, 76, 77, 46), (46, 77, 78, 45), (45, 78, 79, 44), (44, 79, 80, 43), (43, 80, 81, 42), (42, 81, 82, 41), (41, 82, 83, 40), (40, 83, 84, 39), (39, 84, 85, 38), (38, 85, 86, 37), (37, 86, 87, 36), (36, 87, 88, 35), (35, 88, 89, 34), (34, 89, 90, 33), (33, 90, 91, 32), (32, 91, 92, 31), (31, 92, 404), (92, 93, 404), (91, 94, 93, 92), (90, 95, 94, 91), (89, 96, 95, 90), (88, 97, 96, 89), (87, 98, 97, 88), (86, 99, 98, 87), (85, 100, 99, 86), (84, 101, 100, 85), (83, 102, 101, 84), (82, 103, 102, 83), (81, 104, 103, 82), (80, 105, 104, 81), (79, 106, 105, 80), (78, 107, 106, 79), (77, 108, 107, 78), (76, 109, 108, 77), (75, 110, 109, 76), (74, 111, 110, 75), (73, 112, 111, 74), (72, 113, 112, 73), (71, 114, 113, 72), (70, 115, 114, 71), (69, 116, 115, 70), (68, 117, 116, 69), (67, 118, 117, 68), (66, 119, 118, 67), (65, 120, 119, 66), (64, 121, 120, 65), (63, 122, 121, 64), (62, 123, 122, 63), (124, 123, 62), (124, 125, 123), (123, 125, 126, 122), (122, 126, 127, 121), (121, 127, 128, 120), (120, 128, 129, 119), (119, 129, 130, 118), (118, 130, 131, 117), (117, 131, 132, 116), (116, 132, 133, 115), (115, 133, 134, 114), (114, 134, 135, 113), (113, 135, 136, 112), (112, 136, 137, 111), (111, 137, 138, 110), (110, 138, 139, 109), (109, 139, 140, 108), (108, 140, 141, 107), (107, 141, 142, 106), (106, 142, 143, 105), (105, 143, 144, 104), (104, 144, 145, 103), (103, 145, 146, 102), (102, 146, 147, 101), (101, 147, 148, 100), (100, 148, 149, 99), (99, 149, 150, 98), (98, 150, 151, 97), (97, 151, 152, 96), (96, 152, 153, 95), (95, 153, 154, 94), (94, 154, 155, 93), (93, 155, 404), (155, 156, 404), (154, 157, 156, 155), (153, 158, 157, 154), (152, 159, 158, 153), (151, 160, 159, 152), (150, 161, 160, 151), (149, 162, 161, 150), (148, 163, 162, 149), (147, 164, 163, 148), (146, 165, 164, 147), (145, 166, 165, 146), (144, 167, 166, 145), (143, 168, 167, 144), (142, 169, 168, 143), (141, 170, 169, 142), (140, 171, 170, 141), (139, 172, 171, 140), (138, 173, 172, 139), (137, 174, 173, 138), (136, 175, 174, 137), (135, 176, 175, 136), (134, 177, 176, 135), (133, 178, 177, 134), (132, 179, 178, 133), (131, 180, 179, 132), (130, 181, 180, 131), (129, 182, 181, 130), (128, 183, 182, 129), (127, 184, 183, 128), (126, 185, 184, 127), (125, 186, 185, 126), (124, 186, 125), (124, 187, 186), (186, 187, 188, 185), (185, 188, 189, 184), (184, 189, 190, 183), (183, 190, 191, 182), (182, 191, 192, 181), (181, 192, 193, 180), (180, 193, 194, 179), (179, 194, 195, 178), (178, 195, 196, 177), (177, 196, 197, 176), (176, 197, 198, 175), (175, 198, 199, 174), (174, 199, 200, 173), (173, 200, 201, 172), (172, 201, 202, 171), (171, 202, 203, 170), (170, 203, 204, 169), (169, 204, 205, 168), (168, 205, 206, 167), (167, 206, 207, 166), (166, 207, 208, 165), (165, 208, 209, 164), (164, 209, 210, 163), (163, 210, 211, 162), (162, 211, 212, 161), (161, 212, 213, 160), (160, 213, 214, 159), (159, 214, 215, 158), (158, 215, 216, 157), (157, 216, 217, 156), (156, 217, 404), (217, 218, 404), (216, 219, 218, 217), (215, 220, 219, 216), (214, 221, 220, 215), (213, 222, 221, 214), (212, 223, 222, 213), (211, 224, 223, 212), (210, 225, 224, 211), (209, 226, 225, 210), (208, 227, 226, 209), (207, 228, 227, 208), (206, 229, 228, 207), (205, 230, 229, 206), (204, 231, 230, 205), (203, 232, 231, 204), (202, 233, 232, 203), (201, 234, 233, 202), (200, 235, 234, 201), (199, 236, 235, 200), (198, 237, 236, 199), (197, 238, 237, 198), (196, 239, 238, 197), (195, 240, 239, 196), (194, 241, 240, 195), (193, 242, 241, 194), (192, 243, 242, 193), (191, 244, 243, 192), (190, 245, 244, 191), (189, 246, 245, 190), (188, 247, 246, 189), (187, 248, 247, 188), (124, 248, 187), (124, 249, 248), (248, 249, 250, 247), (247, 250, 251, 246), (246, 251, 252, 245), (245, 252, 253, 244), (244, 253, 254, 243), (243, 254, 255, 242), (242, 255, 256, 241), (241, 256, 257, 240), (240, 257, 258, 239), (239, 258, 259, 238), (238, 259, 260, 237), (237, 260, 261, 236), (236, 261, 262, 235), (235, 262, 263, 234), (234, 263, 264, 233), (233, 264, 265, 232), (232, 265, 266, 231), (231, 266, 267, 230), (230, 267, 268, 229), (229, 268, 269, 228), (228, 269, 270, 227), (227, 270, 271, 226), (226, 271, 272, 225), (225, 272, 273, 224), (224, 273, 274, 223), (223, 274, 275, 222), (222, 275, 276, 221), (221, 276, 277, 220), (220, 277, 278, 219), (219, 278, 279, 218), (218, 279, 404), (279, 280, 404), (278, 281, 280, 279), (277, 282, 281, 278), (276, 283, 282, 277), (275, 284, 283, 276), (274, 285, 284, 275), (273, 286, 285, 274), (272, 287, 286, 273), (271, 288, 287, 272), (270, 289, 288, 271), (269, 290, 289, 270), (268, 291, 290, 269), (267, 292, 291, 268), (266, 293, 292, 267), (265, 294, 293, 266), (264, 295, 294, 265), (263, 296, 295, 264), (262, 297, 296, 263), (261, 298, 297, 262), (260, 299, 298, 261), (259, 300, 299, 260), (258, 301, 300, 259), (257, 302, 301, 258), (256, 303, 302, 257), (255, 304, 303, 256), (254, 305, 304, 255), (253, 306, 305, 254), (252, 307, 306, 253), (251, 308, 307, 252), (250, 309, 308, 251), (249, 310, 309, 250), (124, 310, 249), (124, 311, 310), (310, 311, 312, 309), (309, 312, 313, 308), (308, 313, 314, 307), (307, 314, 315, 306), (306, 315, 316, 305), (305, 316, 317, 304), (304, 317, 318, 303), (303, 318, 319, 302), (302, 319, 320, 301), (301, 320, 321, 300), (300, 321, 322, 299), (299, 322, 323, 298), (298, 323, 324, 297), (297, 324, 325, 296), (296, 325, 326, 295), (295, 326, 327, 294), (294, 327, 328, 293), (293, 328, 329, 292), (292, 329, 330, 291), (291, 330, 331, 290), (290, 331, 332, 289), (289, 332, 333, 288), (288, 333, 334, 287), (287, 334, 335, 286), (286, 335, 336, 285), (285, 336, 337, 284), (284, 337, 338, 283), (283, 338, 339, 282), (282, 339, 340, 281), (281, 340, 341, 280), (280, 341, 404), (341, 342, 404), (340, 343, 342, 341), (339, 344, 343, 340), (338, 345, 344, 339), (337, 346, 345, 338), (336, 347, 346, 337), (335, 348, 347, 336), (334, 349, 348, 335), (333, 350, 349, 334), (332, 351, 350, 333), (331, 352, 351, 332), (330, 353, 352, 331), (329, 354, 353, 330), (328, 355, 354, 329), (327, 356, 355, 328), (326, 357, 356, 327), (325, 358, 357, 326), (324, 359, 358, 325), (323, 360, 359, 324), (322, 361, 360, 323), (321, 362, 361, 322), (320, 363, 362, 321), (319, 364, 363, 320), (318, 365, 364, 319), (317, 366, 365, 318), (316, 367, 366, 317), (315, 368, 367, 316), (314, 369, 368, 315), (313, 370, 369, 314), (312, 371, 370, 313), (311, 372, 371, 312), (124, 372, 311), (124, 373, 372), (372, 373, 374, 371), (371, 374, 375, 370), (370, 375, 376, 369), (369, 376, 377, 368), (368, 377, 378, 367), (367, 378, 379, 366), (366, 379, 380, 365), (365, 380, 381, 364), (364, 381, 382, 363), (363, 382, 383, 362), (362, 383, 384, 361), (361, 384, 385, 360), (360, 385, 386, 359), (359, 386, 387, 358), (358, 387, 388, 357), (357, 388, 389, 356), (356, 389, 390, 355), (355, 390, 391, 354), (354, 391, 392, 353), (353, 392, 393, 352), (352, 393, 394, 351), (351, 394, 395, 350), (350, 395, 396, 349), (349, 396, 397, 348), (348, 397, 398, 347), (347, 398, 399, 346), (346, 399, 400, 345), (345, 400, 401, 344), (344, 401, 402, 343), (343, 402, 403, 342), (342, 403, 404), (403, 405, 404), (402, 406, 405, 403), (401, 407, 406, 402), (400, 408, 407, 401), (399, 409, 408, 400), (398, 410, 409, 399), (397, 411, 410, 398), (396, 412, 411, 397), (395, 413, 412, 396), (394, 414, 413, 395), (393, 415, 414, 394), (392, 416, 415, 393), (391, 417, 416, 392), (390, 418, 417, 391), (389, 419, 418, 390), (388, 420, 419, 389), (387, 421, 420, 388), (386, 422, 421, 387), (385, 423, 422, 386), (384, 424, 423, 385), (383, 425, 424, 384), (382, 426, 425, 383), (381, 427, 426, 382), (380, 428, 427, 381), (379, 429, 428, 380), (378, 430, 429, 379), (377, 431, 430, 378), (376, 432, 431, 377), (375, 433, 432, 376), (374, 434, 433, 375), (373, 435, 434, 374), (124, 435, 373), (124, 436, 435), (435, 436, 437, 434), (434, 437, 438, 433), (433, 438, 439, 432), (432, 439, 440, 431), (431, 440, 441, 430), (430, 441, 442, 429), (429, 442, 443, 428), (428, 443, 444, 427), (427, 444, 445, 426), (426, 445, 446, 425), (425, 446, 447, 424), (424, 447, 448, 423), (423, 448, 449, 422), (422, 449, 450, 421), (421, 450, 451, 420), (420, 451, 452, 419), (419, 452, 453, 418), (418, 453, 454, 417), (417, 454, 455, 416), (416, 455, 456, 415), (415, 456, 457, 414), (414, 457, 458, 413), (413, 458, 459, 412), (412, 459, 460, 411), (411, 460, 461, 410), (410, 461, 462, 409), (409, 462, 463, 408), (408, 463, 464, 407), (407, 464, 465, 406), (406, 465, 466, 405), (405, 466, 404), (466, 467, 404), (465, 468, 467, 466), (464, 469, 468, 465), (463, 470, 469, 464), (462, 471, 470, 463), (461, 472, 471, 462), (460, 473, 472, 461), (459, 474, 473, 460), (458, 475, 474, 459), (457, 476, 475, 458), (456, 477, 476, 457), (455, 478, 477, 456), (454, 479, 478, 455), (453, 480, 479, 454), (452, 481, 480, 453), (451, 482, 481, 452), (450, 483, 482, 451), (449, 484, 483, 450), (448, 485, 484, 449), (447, 486, 485, 448), (446, 487, 486, 447), (445, 488, 487, 446), (444, 489, 488, 445), (443, 490, 489, 444), (442, 491, 490, 443), (441, 492, 491, 442), (440, 493, 492, 441), (439, 494, 493, 440), (438, 495, 494, 439), (437, 496, 495, 438), (436, 497, 496, 437), (124, 497, 436), (124, 498, 497), (497, 498, 499, 496), (496, 499, 500, 495), (495, 500, 501, 494), (494, 501, 502, 493), (493, 502, 503, 492), (492, 503, 504, 491), (491, 504, 505, 490), (490, 505, 506, 489), (489, 506, 507, 488), (488, 507, 508, 487), (487, 508, 509, 486), (486, 509, 510, 485), (485, 510, 511, 484), (484, 511, 512, 483), (483, 512, 513, 482), (482, 513, 514, 481), (481, 514, 515, 480), (480, 515, 516, 479), (479, 516, 517, 478), (478, 517, 518, 477), (477, 518, 519, 476), (476, 519, 520, 475), (475, 520, 521, 474), (474, 521, 522, 473), (473, 522, 523, 472), (472, 523, 524, 471), (471, 524, 525, 470), (470, 525, 526, 469), (469, 526, 527, 468), (468, 527, 528, 467), (467, 528, 404), (528, 529, 404), (527, 530, 529, 528), (526, 531, 530, 527), (525, 532, 531, 526), (524, 533, 532, 525), (523, 534, 533, 524), (522, 535, 534, 523), (521, 536, 535, 522), (520, 537, 536, 521), (519, 538, 537, 520), (518, 539, 538, 519), (517, 540, 539, 518), (516, 541, 540, 517), (515, 542, 541, 516), (514, 543, 542, 515), (513, 544, 543, 514), (512, 545, 544, 513), (511, 546, 545, 512), (510, 547, 546, 511), (509, 548, 547, 510), (508, 549, 548, 509), (507, 550, 549, 508), (506, 551, 550, 507), (505, 552, 551, 506), (504, 553, 552, 505), (503, 554, 553, 504), (502, 555, 554, 503), (501, 556, 555, 502), (500, 557, 556, 501), (499, 558, 557, 500), (498, 559, 558, 499), (124, 559, 498), (124, 560, 559), (559, 560, 561, 558), (558, 561, 562, 557), (557, 562, 563, 556), (556, 563, 564, 555), (555, 564, 565, 554), (554, 565, 566, 553), (553, 566, 567, 552), (552, 567, 568, 551), (551, 568, 569, 550), (550, 569, 570, 549), (549, 570, 571, 548), (548, 571, 572, 547), (547, 572, 573, 546), (546, 573, 574, 545), (545, 574, 575, 544), (544, 575, 576, 543), (543, 576, 577, 542), (542, 577, 578, 541), (541, 578, 579, 540), (540, 579, 580, 539), (539, 580, 581, 538), (538, 581, 582, 537), (537, 582, 583, 536), (536, 583, 584, 535), (535, 584, 585, 534), (534, 585, 586, 533), (533, 586, 587, 532), (532, 587, 588, 531), (531, 588, 589, 530), (530, 589, 590, 529), (529, 590, 404), (590, 591, 404), (589, 592, 591, 590), (588, 593, 592, 589), (587, 594, 593, 588), (586, 595, 594, 587), (585, 596, 595, 586), (584, 597, 596, 585), (583, 598, 597, 584), (582, 599, 598, 583), (581, 600, 599, 582), (580, 601, 600, 581), (579, 602, 601, 580), (578, 603, 602, 579), (577, 604, 603, 578), (576, 605, 604, 577), (575, 606, 605, 576), (574, 607, 606, 575), (573, 608, 607, 574), (572, 609, 608, 573), (571, 610, 609, 572), (570, 611, 610, 571), (569, 612, 611, 570), (568, 613, 612, 569), (567, 614, 613, 568), (566, 615, 614, 567), (565, 616, 615, 566), (564, 617, 616, 565), (563, 618, 617, 564), (562, 619, 618, 563), (561, 620, 619, 562), (560, 621, 620, 561), (124, 621, 560), (124, 622, 621), (621, 622, 623, 620), (620, 623, 624, 619), (619, 624, 625, 618), (618, 625, 626, 617), (617, 626, 627, 616), (616, 627, 628, 615), (615, 628, 629, 614), (614, 629, 630, 613), (613, 630, 631, 612), (612, 631, 632, 611), (611, 632, 633, 610), (610, 633, 634, 609), (609, 634, 635, 608), (608, 635, 636, 607), (607, 636, 637, 606), (606, 637, 638, 605), (605, 638, 639, 604), (604, 639, 640, 603), (603, 640, 641, 602), (602, 641, 642, 601), (601, 642, 643, 600), (600, 643, 644, 599), (599, 644, 645, 598), (598, 645, 646, 597), (597, 646, 647, 596), (596, 647, 648, 595), (595, 648, 649, 594), (594, 649, 650, 593), (593, 650, 651, 592), (592, 651, 652, 591), (591, 652, 404), (652, 653, 404), (651, 654, 653, 652), (650, 655, 654, 651), (649, 656, 655, 650), (648, 657, 656, 649), (647, 658, 657, 648), (646, 659, 658, 647), (645, 660, 659, 646), (644, 661, 660, 645), (643, 662, 661, 644), (642, 663, 662, 643), (641, 664, 663, 642), (640, 665, 664, 641), (639, 666, 665, 640), (638, 667, 666, 639), (637, 668, 667, 638), (636, 669, 668, 637), (635, 670, 669, 636), (634, 671, 670, 635), (633, 672, 671, 634), (632, 673, 672, 633), (631, 674, 673, 632), (630, 675, 674, 631), (629, 676, 675, 630), (628, 677, 676, 629), (627, 678, 677, 628), (626, 679, 678, 627), (625, 680, 679, 626), (624, 681, 680, 625), (623, 682, 681, 624), (622, 683, 682, 623), (124, 683, 622), (124, 684, 683), (683, 684, 685, 682), (682, 685, 686, 681), (681, 686, 687, 680), (680, 687, 688, 679), (679, 688, 689, 678), (678, 689, 690, 677), (677, 690, 691, 676), (676, 691, 692, 675), (675, 692, 693, 674), (674, 693, 694, 673), (673, 694, 695, 672), (672, 695, 696, 671), (671, 696, 697, 670), (670, 697, 698, 669), (669, 698, 699, 668), (668, 699, 700, 667), (667, 700, 701, 666), (666, 701, 702, 665), (665, 702, 703, 664), (664, 703, 704, 663), (663, 704, 705, 662), (662, 705, 706, 661), (661, 706, 707, 660), (660, 707, 708, 659), (659, 708, 709, 658), (658, 709, 710, 657), (657, 710, 711, 656), (656, 711, 712, 655), (655, 712, 713, 654), (654, 713, 714, 653), (653, 714, 404), (714, 715, 404), (713, 716, 715, 714), (712, 717, 716, 713), (711, 718, 717, 712), (710, 719, 718, 711), (709, 720, 719, 710), (708, 721, 720, 709), (707, 722, 721, 708), (706, 723, 722, 707), (705, 724, 723, 706), (704, 725, 724, 705), (703, 726, 725, 704), (702, 727, 726, 703), (701, 728, 727, 702), (700, 729, 728, 701), (699, 730, 729, 700), (698, 731, 730, 699), (697, 732, 731, 698), (696, 733, 732, 697), (695, 734, 733, 696), (694, 735, 734, 695), (693, 736, 735, 694), (692, 737, 736, 693), (691, 738, 737, 692), (690, 739, 738, 691), (689, 740, 739, 690), (688, 741, 740, 689), (687, 742, 741, 688), (686, 743, 742, 687), (685, 744, 743, 686), (684, 745, 744, 685), (124, 745, 684), (124, 746, 745), (745, 746, 747, 744), (744, 747, 748, 743), (743, 748, 749, 742), (742, 749, 750, 741), (741, 750, 751, 740), (740, 751, 752, 739), (739, 752, 753, 738), (738, 753, 754, 737), (737, 754, 755, 736), (736, 755, 756, 735), (735, 756, 757, 734), (734, 757, 758, 733), (733, 758, 759, 732), (732, 759, 760, 731), (731, 760, 761, 730), (730, 761, 762, 729), (729, 762, 763, 728), (728, 763, 764, 727), (727, 764, 765, 726), (726, 765, 766, 725), (725, 766, 767, 724), (724, 767, 768, 723), (723, 768, 769, 722), (722, 769, 770, 721), (721, 770, 771, 720), (720, 771, 772, 719), (719, 772, 773, 718), (718, 773, 774, 717), (717, 774, 775, 716), (716, 775, 776, 715), (715, 776, 404), (776, 777, 404), (775, 778, 777, 776), (774, 779, 778, 775), (773, 780, 779, 774), (772, 781, 780, 773), (771, 782, 781, 772), (770, 783, 782, 771), (769, 784, 783, 770), (768, 785, 784, 769), (767, 786, 785, 768), (766, 787, 786, 767), (765, 788, 787, 766), (764, 789, 788, 765), (763, 790, 789, 764), (762, 791, 790, 763), (761, 792, 791, 762), (760, 793, 792, 761), (759, 794, 793, 760), (758, 795, 794, 759), (757, 796, 795, 758), (756, 797, 796, 757), (755, 798, 797, 756), (754, 799, 798, 755), (753, 800, 799, 754), (752, 801, 800, 753), (751, 802, 801, 752), (750, 803, 802, 751), (749, 804, 803, 750), (748, 805, 804, 749), (747, 806, 805, 748), (746, 807, 806, 747), (124, 807, 746), (124, 808, 807), (807, 808, 809, 806), (806, 809, 810, 805), (805, 810, 811, 804), (804, 811, 812, 803), (803, 812, 813, 802), (802, 813, 814, 801), (801, 814, 815, 800), (800, 815, 816, 799), (799, 816, 817, 798), (798, 817, 818, 797), (797, 818, 819, 796), (796, 819, 820, 795), (795, 820, 821, 794), (794, 821, 822, 793), (793, 822, 823, 792), (792, 823, 824, 791), (791, 824, 825, 790), (790, 825, 826, 789), (789, 826, 827, 788), (788, 827, 828, 787), (787, 828, 829, 786), (786, 829, 830, 785), (785, 830, 831, 784), (784, 831, 832, 783), (783, 832, 833, 782), (782, 833, 834, 781), (781, 834, 835, 780), (780, 835, 836, 779), (779, 836, 837, 778), (778, 837, 838, 777), (777, 838, 404), (838, 839, 404), (837, 840, 839, 838), (836, 841, 840, 837), (835, 842, 841, 836), (834, 843, 842, 835), (833, 844, 843, 834), (832, 845, 844, 833), (831, 846, 845, 832), (830, 847, 846, 831), (829, 848, 847, 830), (828, 849, 848, 829), (827, 850, 849, 828), (826, 851, 850, 827), (825, 852, 851, 826), (824, 853, 852, 825), (823, 854, 853, 824), (822, 855, 854, 823), (821, 856, 855, 822), (820, 857, 856, 821), (819, 858, 857, 820), (818, 859, 858, 819), (817, 860, 859, 818), (816, 861, 860, 817), (815, 862, 861, 816), (814, 863, 862, 815), (813, 864, 863, 814), (812, 865, 864, 813), (811, 866, 865, 812), (810, 867, 866, 811), (809, 868, 867, 810), (808, 869, 868, 809), (124, 869, 808), (124, 870, 869), (869, 870, 871, 868), (868, 871, 872, 867), (867, 872, 873, 866), (866, 873, 874, 865), (865, 874, 875, 864), (864, 875, 876, 863), (863, 876, 877, 862), (862, 877, 878, 861), (861, 878, 879, 860), (860, 879, 880, 859), (859, 880, 881, 858), (858, 881, 882, 857), (857, 882, 883, 856), (856, 883, 884, 855), (855, 884, 885, 854), (854, 885, 886, 853), (853, 886, 887, 852), (852, 887, 888, 851), (851, 888, 889, 850), (850, 889, 890, 849), (849, 890, 891, 848), (848, 891, 892, 847), (847, 892, 893, 846), (846, 893, 894, 845), (845, 894, 895, 844), (844, 895, 896, 843), (843, 896, 897, 842), (842, 897, 898, 841), (841, 898, 899, 840), (840, 899, 900, 839), (839, 900, 404), (900, 901, 404), (899, 902, 901, 900), (898, 903, 902, 899), (897, 904, 903, 898), (896, 905, 904, 897), (895, 906, 905, 896), (894, 907, 906, 895), (893, 908, 907, 894), (892, 909, 908, 893), (891, 910, 909, 892), (890, 911, 910, 891), (889, 912, 911, 890), (888, 913, 912, 889), (887, 914, 913, 888), (886, 915, 914, 887), (885, 916, 915, 886), (884, 917, 916, 885), (883, 918, 917, 884), (882, 919, 918, 883), (881, 920, 919, 882), (880, 921, 920, 881), (879, 922, 921, 880), (878, 923, 922, 879), (877, 924, 923, 878), (876, 925, 924, 877), (875, 926, 925, 876), (874, 927, 926, 875), (873, 928, 927, 874), (872, 929, 928, 873), (871, 930, 929, 872), (870, 931, 930, 871), (124, 931, 870), (124, 932, 931), (931, 932, 933, 930), (930, 933, 934, 929), (929, 934, 935, 928), (928, 935, 936, 927), (927, 936, 937, 926), (926, 937, 938, 925), (925, 938, 939, 924), (924, 939, 940, 923), (923, 940, 941, 922), (922, 941, 942, 921), (921, 942, 943, 920), (920, 943, 944, 919), (919, 944, 945, 918), (918, 945, 946, 917), (917, 946, 947, 916), (916, 947, 948, 915), (915, 948, 949, 914), (914, 949, 950, 913), (913, 950, 951, 912), (912, 951, 952, 911), (911, 952, 953, 910), (910, 953, 954, 909), (909, 954, 955, 908), (908, 955, 956, 907), (907, 956, 957, 906), (906, 957, 958, 905), (905, 958, 959, 904), (904, 959, 960, 903), (903, 960, 961, 902), (902, 961, 962, 901), (901, 962, 404), (962, 963, 404), (961, 964, 963, 962), (960, 965, 964, 961), (959, 966, 965, 960), (958, 967, 966, 959), (957, 968, 967, 958), (956, 969, 968, 957), (955, 970, 969, 956), (954, 971, 970, 955), (953, 972, 971, 954), (952, 973, 972, 953), (951, 974, 973, 952), (950, 975, 974, 951), (949, 976, 975, 950), (948, 977, 976, 949), (947, 978, 977, 948), (946, 979, 978, 947), (945, 980, 979, 946), (944, 981, 980, 945), (943, 982, 981, 944), (942, 983, 982, 943), (941, 984, 983, 942), (940, 985, 984, 941), (939, 986, 985, 940), (938, 987, 986, 939), (937, 988, 987, 938), (936, 989, 988, 937), (935, 990, 989, 936), (934, 991, 990, 935), (933, 992, 991, 934), (932, 993, 992, 933), (124, 993, 932)])
me_sphere.polygons.foreach_set('use_smooth', [True] * 1024)
me_sphere.materials.append(None)
me_sphere.use_remesh_preserve_volume = False
me_sphere.use_remesh_preserve_attributes = False
me_sphere.use_mirror_vertex_groups = False
me_sphere.update()

# ---- objects
ob_sphere = bpy.data.objects.new('Sphere', me_sphere)
ob_camera = bpy.data.objects.new('Camera', cam_camera)
ob_lamp = bpy.data.objects.new('Lamp', light_spot)

# ---- transforms, parenting, visibility, modifiers, constraints
ob_sphere.location = (0.0, 0.0, 0.0)
ob_sphere.lock_rotations_4d = False
ob_sphere.empty_display_type = 'ARROWS'
ob_sphere.lineart.crease_threshold = 0.0
ob_sphere.material_slots[0].link = 'OBJECT'; ob_sphere.material_slots[0].material = mat_gray
ob_camera.location = (7.481, -6.508, 5.344)
ob_camera.rotation_euler = (1.109, 0.01082, 0.8149)
ob_camera.lock_rotations_4d = False
ob_camera.empty_display_type = 'ARROWS'
ob_camera.color = (0.0, 0.0, 0.0, 0.0)
ob_camera.display_type = 'WIRE'
ob_camera.lineart.crease_threshold = 0.0
_c = ob_camera.constraints.new('TRACK_TO'); _c.name = 'Const'
_c.target = ob_sphere
ob_lamp.location = (-2.37, -6.841, 4.291)
ob_lamp.rotation_euler = (1.001, -0.2019, -0.2609)
ob_lamp.lock_rotations_4d = False
ob_lamp.empty_display_type = 'ARROWS'
ob_lamp.color = (0.0, 0.0, 0.0, 0.0)
ob_lamp.lineart.crease_threshold = 0.0

# ---- collection membership
col_collection_1.objects.link(ob_sphere)
col_collection_1.objects.link(ob_camera)
col_collection_1.objects.link(ob_lamp)

# ---- scene / render settings (as saved in the file)
scene.camera = ob_camera
scene.frame_start = 1; scene.frame_end = 250; scene.frame_set(1)
scene.render.engine = 'BLENDER_EEVEE_NEXT'
scene.render.image_settings.compression = 90
scene.render.resolution_x = 200
scene.render.resolution_y = 200
scene.render.pixel_aspect_x = 100.0
scene.render.pixel_aspect_y = 100.0
scene.render.fps = 25
scene.render.dither_intensity = 0.0
scene.render.use_compositing = False
scene.render.use_sequencer = False
scene.render.bake_margin = 2
scene.render.bake_bias = 0.0
scene.render.use_stamp_time = False
scene.render.use_stamp_date = False
scene.render.use_stamp_frame = False
scene.render.use_stamp_camera = False
scene.render.use_stamp_scene = False
scene.render.use_stamp_filename = False
scene.render.use_stamp_render_time = False
scene.render.stamp_font_size = 0
scene.cycles.use_denoising = False
scene.cycles.samples = 10
scene.cycles.sampling_pattern = 'TABULATED_SOBOL'
scene.cycles.light_sampling_threshold = 0.0
scene.cycles.use_adaptive_sampling = False
scene.cycles.use_light_tree = False
scene.cycles.blur_glossy = 0.0
scene.cycles.volume_bounces = 1
scene.cycles.pixel_filter_type = 'GAUSSIAN'
scene.cycles.sample_clamp_indirect = 0.0
scene.view_settings.view_transform = 'Raw'
bpy.context.view_layer.update()
